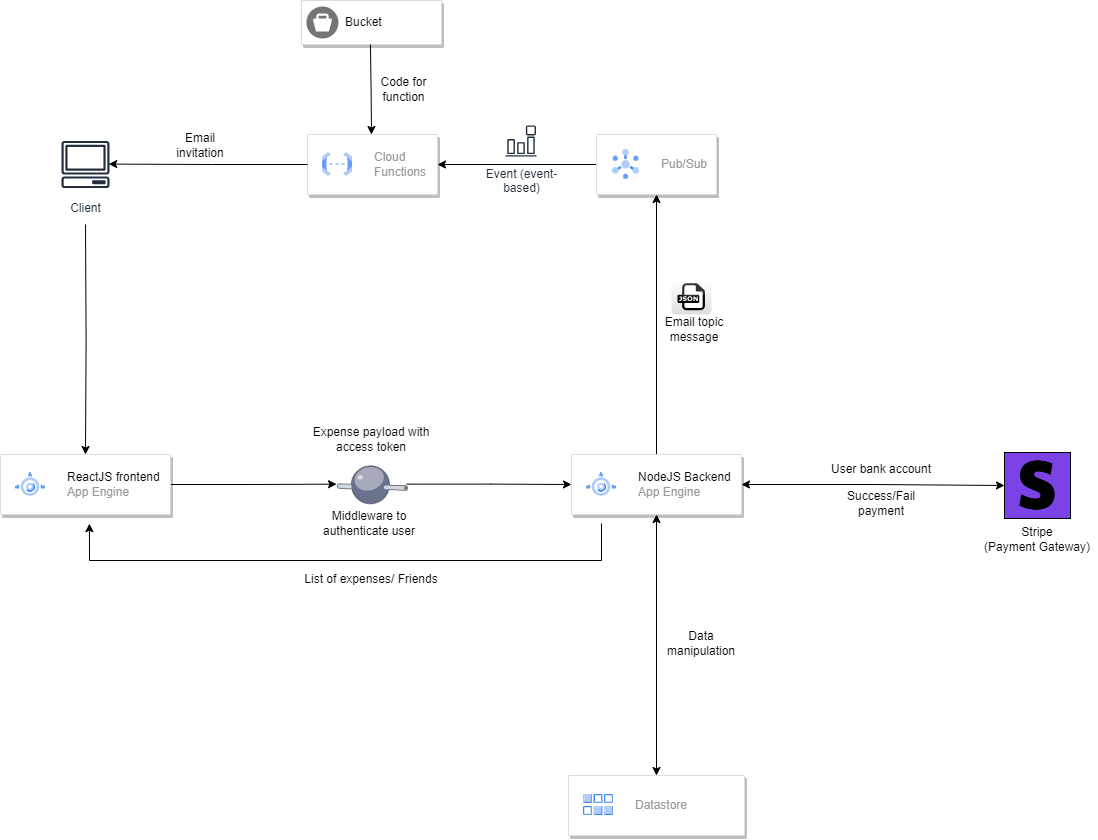

The diagram above was exported from draw.io. Its source (the exported page's mxGraphModel, read from the mxfile embedded in the PNG):
<mxGraphModel dx="2100" dy="2232" grid="1" gridSize="10" guides="1" tooltips="1" connect="1" arrows="1" fold="1" page="1" pageScale="1" pageWidth="850" pageHeight="1100" math="0" shadow="0">
  <root>
    <mxCell id="0" />
    <mxCell id="1" parent="0" />
    <mxCell id="PTos_HgaK6yXgDqxZ5lf-9" style="edgeStyle=orthogonalEdgeStyle;rounded=0;orthogonalLoop=1;jettySize=auto;html=1;" edge="1" parent="1" source="PTos_HgaK6yXgDqxZ5lf-1" target="PTos_HgaK6yXgDqxZ5lf-7">
      <mxGeometry relative="1" as="geometry" />
    </mxCell>
    <mxCell id="PTos_HgaK6yXgDqxZ5lf-1" value="" style="strokeColor=#dddddd;shadow=1;strokeWidth=1;rounded=1;absoluteArcSize=1;arcSize=2;" vertex="1" parent="1">
      <mxGeometry x="29" y="410" width="170" height="60" as="geometry" />
    </mxCell>
    <mxCell id="PTos_HgaK6yXgDqxZ5lf-2" value="&lt;font color=&quot;#000000&quot;&gt;ReactJS frontend&lt;/font&gt;&lt;br&gt;App Engine" style="editableCssRules=.*;html=1;fontColor=#999999;shape=image;verticalLabelPosition=middle;labelBackgroundColor=#ffffff;verticalAlign=middle;labelPosition=right;align=left;spacingLeft=20;part=1;points=[];imageAspect=0;image=data:image/svg+xml,(base64 omitted: 1596 chars);" vertex="1" parent="PTos_HgaK6yXgDqxZ5lf-1">
      <mxGeometry width="30" height="24" relative="1" as="geometry">
        <mxPoint x="15" y="18" as="offset" />
      </mxGeometry>
    </mxCell>
    <mxCell id="PTos_HgaK6yXgDqxZ5lf-16" style="edgeStyle=orthogonalEdgeStyle;rounded=0;orthogonalLoop=1;jettySize=auto;html=1;entryX=0.5;entryY=0;entryDx=0;entryDy=0;strokeColor=default;startArrow=classic;startFill=1;" edge="1" parent="1" source="PTos_HgaK6yXgDqxZ5lf-3" target="PTos_HgaK6yXgDqxZ5lf-13">
      <mxGeometry relative="1" as="geometry" />
    </mxCell>
    <mxCell id="PTos_HgaK6yXgDqxZ5lf-19" style="edgeStyle=orthogonalEdgeStyle;rounded=0;orthogonalLoop=1;jettySize=auto;html=1;entryX=0.5;entryY=1;entryDx=0;entryDy=0;" edge="1" parent="1" source="PTos_HgaK6yXgDqxZ5lf-3" target="PTos_HgaK6yXgDqxZ5lf-17">
      <mxGeometry relative="1" as="geometry" />
    </mxCell>
    <mxCell id="PTos_HgaK6yXgDqxZ5lf-36" style="edgeStyle=orthogonalEdgeStyle;rounded=0;orthogonalLoop=1;jettySize=auto;html=1;entryX=0;entryY=0.5;entryDx=0;entryDy=0;startArrow=classic;startFill=1;" edge="1" parent="1" source="PTos_HgaK6yXgDqxZ5lf-3" target="PTos_HgaK6yXgDqxZ5lf-35">
      <mxGeometry relative="1" as="geometry" />
    </mxCell>
    <mxCell id="PTos_HgaK6yXgDqxZ5lf-3" value="" style="strokeColor=#dddddd;shadow=1;strokeWidth=1;rounded=1;absoluteArcSize=1;arcSize=2;" vertex="1" parent="1">
      <mxGeometry x="600" y="410" width="170" height="60" as="geometry" />
    </mxCell>
    <mxCell id="PTos_HgaK6yXgDqxZ5lf-4" value="&lt;font color=&quot;#000000&quot;&gt;NodeJS Backend&lt;/font&gt;&lt;br&gt;App Engine" style="editableCssRules=.*;html=1;fontColor=#999999;shape=image;verticalLabelPosition=middle;labelBackgroundColor=#ffffff;verticalAlign=middle;labelPosition=right;align=left;spacingLeft=20;part=1;points=[];imageAspect=0;image=data:image/svg+xml,(base64 omitted: 1596 chars);" vertex="1" parent="PTos_HgaK6yXgDqxZ5lf-3">
      <mxGeometry width="30" height="24" relative="1" as="geometry">
        <mxPoint x="15" y="18" as="offset" />
      </mxGeometry>
    </mxCell>
    <mxCell id="PTos_HgaK6yXgDqxZ5lf-11" style="edgeStyle=orthogonalEdgeStyle;rounded=0;orthogonalLoop=1;jettySize=auto;html=1;entryX=0;entryY=0.5;entryDx=0;entryDy=0;" edge="1" parent="1" source="PTos_HgaK6yXgDqxZ5lf-7" target="PTos_HgaK6yXgDqxZ5lf-3">
      <mxGeometry relative="1" as="geometry" />
    </mxCell>
    <mxCell id="PTos_HgaK6yXgDqxZ5lf-7" value="" style="verticalLabelPosition=bottom;sketch=0;aspect=fixed;html=1;verticalAlign=top;strokeColor=none;align=center;outlineConnect=0;shape=mxgraph.citrix.middleware;rotation=-15;" vertex="1" parent="1">
      <mxGeometry x="366.23" y="419.44" width="67.81" height="40.45" as="geometry" />
    </mxCell>
    <mxCell id="PTos_HgaK6yXgDqxZ5lf-12" value="Middleware to authenticate user" style="text;html=1;strokeColor=none;fillColor=none;align=center;verticalAlign=middle;whiteSpace=wrap;rounded=0;" vertex="1" parent="1">
      <mxGeometry x="338" y="464" width="120" height="30" as="geometry" />
    </mxCell>
    <mxCell id="PTos_HgaK6yXgDqxZ5lf-13" value="" style="strokeColor=#dddddd;shadow=1;strokeWidth=1;rounded=1;absoluteArcSize=1;arcSize=2;" vertex="1" parent="1">
      <mxGeometry x="597" y="731" width="176" height="60" as="geometry" />
    </mxCell>
    <mxCell id="PTos_HgaK6yXgDqxZ5lf-14" value="Datastore" style="editableCssRules=.*;html=1;fontColor=#999999;shape=image;verticalLabelPosition=middle;labelBackgroundColor=#ffffff;verticalAlign=middle;labelPosition=right;align=left;spacingLeft=20;part=1;points=[];imageAspect=0;image=data:image/svg+xml,(base64 omitted: 2364 chars);" vertex="1" parent="PTos_HgaK6yXgDqxZ5lf-13">
      <mxGeometry width="30" height="21" relative="1" as="geometry">
        <mxPoint x="15" y="19" as="offset" />
      </mxGeometry>
    </mxCell>
    <mxCell id="PTos_HgaK6yXgDqxZ5lf-24" style="edgeStyle=orthogonalEdgeStyle;rounded=0;orthogonalLoop=1;jettySize=auto;html=1;entryX=1;entryY=0.5;entryDx=0;entryDy=0;" edge="1" parent="1" source="PTos_HgaK6yXgDqxZ5lf-17" target="PTos_HgaK6yXgDqxZ5lf-21">
      <mxGeometry relative="1" as="geometry" />
    </mxCell>
    <mxCell id="PTos_HgaK6yXgDqxZ5lf-17" value="" style="strokeColor=#dddddd;shadow=1;strokeWidth=1;rounded=1;absoluteArcSize=1;arcSize=2;" vertex="1" parent="1">
      <mxGeometry x="625" y="90" width="120" height="60" as="geometry" />
    </mxCell>
    <mxCell id="PTos_HgaK6yXgDqxZ5lf-18" value="Pub/Sub" style="editableCssRules=.*;html=1;fontColor=#999999;shape=image;verticalLabelPosition=middle;labelBackgroundColor=#ffffff;verticalAlign=middle;labelPosition=right;align=left;spacingLeft=20;part=1;points=[];imageAspect=0;image=data:image/svg+xml,(base64 omitted: 1912 chars);" vertex="1" parent="PTos_HgaK6yXgDqxZ5lf-17">
      <mxGeometry width="27" height="30" relative="1" as="geometry">
        <mxPoint x="16" y="15" as="offset" />
      </mxGeometry>
    </mxCell>
    <mxCell id="PTos_HgaK6yXgDqxZ5lf-20" value="Email topic message" style="text;html=1;strokeColor=none;fillColor=none;align=center;verticalAlign=middle;whiteSpace=wrap;rounded=0;" vertex="1" parent="1">
      <mxGeometry x="673" y="270" width="100" height="30" as="geometry" />
    </mxCell>
    <mxCell id="PTos_HgaK6yXgDqxZ5lf-21" value="" style="strokeColor=#dddddd;shadow=1;strokeWidth=1;rounded=1;absoluteArcSize=1;arcSize=2;" vertex="1" parent="1">
      <mxGeometry x="336" y="90" width="130" height="60" as="geometry" />
    </mxCell>
    <mxCell id="PTos_HgaK6yXgDqxZ5lf-22" value="Cloud&#10;Functions" style="editableCssRules=.*;html=1;fontColor=#999999;shape=image;verticalLabelPosition=middle;labelBackgroundColor=#ffffff;verticalAlign=middle;labelPosition=right;align=left;spacingLeft=20;part=1;points=[];imageAspect=0;image=data:image/svg+xml,(base64 omitted: 1068 chars);" vertex="1" parent="PTos_HgaK6yXgDqxZ5lf-21">
      <mxGeometry width="30" height="24" relative="1" as="geometry">
        <mxPoint x="15" y="18" as="offset" />
      </mxGeometry>
    </mxCell>
    <mxCell id="PTos_HgaK6yXgDqxZ5lf-26" value="" style="dashed=0;outlineConnect=0;html=1;align=center;labelPosition=center;verticalLabelPosition=bottom;verticalAlign=top;shape=mxgraph.webicons.json;gradientColor=#DFDEDE" vertex="1" parent="1">
      <mxGeometry x="700" y="234" width="40" height="36" as="geometry" />
    </mxCell>
    <mxCell id="PTos_HgaK6yXgDqxZ5lf-27" value="Event (event-&#10;based)" style="sketch=0;outlineConnect=0;fontColor=#232F3E;gradientColor=none;strokeColor=#232F3E;fillColor=#ffffff;dashed=0;verticalLabelPosition=bottom;verticalAlign=top;align=center;html=1;fontSize=12;fontStyle=0;aspect=fixed;shape=mxgraph.aws4.resourceIcon;resIcon=mxgraph.aws4.event_event_based;" vertex="1" parent="1">
      <mxGeometry x="530" y="77" width="39" height="39" as="geometry" />
    </mxCell>
    <mxCell id="PTos_HgaK6yXgDqxZ5lf-29" style="edgeStyle=orthogonalEdgeStyle;rounded=0;orthogonalLoop=1;jettySize=auto;html=1;" edge="1" parent="1" target="PTos_HgaK6yXgDqxZ5lf-1">
      <mxGeometry relative="1" as="geometry">
        <mxPoint x="114" y="180" as="sourcePoint" />
      </mxGeometry>
    </mxCell>
    <mxCell id="PTos_HgaK6yXgDqxZ5lf-28" value="Client" style="sketch=0;outlineConnect=0;fontColor=#232F3E;gradientColor=none;strokeColor=#232F3E;fillColor=#ffffff;dashed=0;verticalLabelPosition=bottom;verticalAlign=top;align=center;html=1;fontSize=12;fontStyle=0;aspect=fixed;shape=mxgraph.aws4.resourceIcon;resIcon=mxgraph.aws4.client;" vertex="1" parent="1">
      <mxGeometry x="84" y="90" width="60" height="60" as="geometry" />
    </mxCell>
    <mxCell id="PTos_HgaK6yXgDqxZ5lf-30" style="edgeStyle=orthogonalEdgeStyle;rounded=0;orthogonalLoop=1;jettySize=auto;html=1;entryX=0.887;entryY=0.493;entryDx=0;entryDy=0;entryPerimeter=0;" edge="1" parent="1" source="PTos_HgaK6yXgDqxZ5lf-21" target="PTos_HgaK6yXgDqxZ5lf-28">
      <mxGeometry relative="1" as="geometry" />
    </mxCell>
    <mxCell id="PTos_HgaK6yXgDqxZ5lf-31" value="Email invitation" style="text;html=1;strokeColor=none;fillColor=none;align=center;verticalAlign=middle;whiteSpace=wrap;rounded=0;" vertex="1" parent="1">
      <mxGeometry x="199" y="86" width="60" height="30" as="geometry" />
    </mxCell>
    <mxCell id="PTos_HgaK6yXgDqxZ5lf-35" value="" style="shape=image;html=1;verticalAlign=top;verticalLabelPosition=bottom;labelBackgroundColor=#ffffff;imageAspect=0;aspect=fixed;image=https://cdn2.iconfinder.com/data/icons/boxicons-logos/24/bxl-stripe-128.png;imageBackground=#7b43e5;imageBorder=default;" vertex="1" parent="1">
      <mxGeometry x="1033" y="408" width="66" height="66" as="geometry" />
    </mxCell>
    <mxCell id="PTos_HgaK6yXgDqxZ5lf-37" value="Data manipulation" style="text;html=1;strokeColor=none;fillColor=none;align=center;verticalAlign=middle;whiteSpace=wrap;rounded=0;" vertex="1" parent="1">
      <mxGeometry x="690" y="584" width="80" height="30" as="geometry" />
    </mxCell>
    <mxCell id="PTos_HgaK6yXgDqxZ5lf-38" value="Stripe&lt;br&gt;(Payment Gateway)" style="text;html=1;strokeColor=none;fillColor=none;align=center;verticalAlign=middle;whiteSpace=wrap;rounded=0;" vertex="1" parent="1">
      <mxGeometry x="1006" y="480" width="120" height="30" as="geometry" />
    </mxCell>
    <mxCell id="PTos_HgaK6yXgDqxZ5lf-39" value="User bank account" style="text;html=1;strokeColor=none;fillColor=none;align=center;verticalAlign=middle;whiteSpace=wrap;rounded=0;" vertex="1" parent="1">
      <mxGeometry x="850" y="410" width="120" height="30" as="geometry" />
    </mxCell>
    <mxCell id="PTos_HgaK6yXgDqxZ5lf-41" value="Success/Fail payment" style="text;html=1;strokeColor=none;fillColor=none;align=center;verticalAlign=middle;whiteSpace=wrap;rounded=0;" vertex="1" parent="1">
      <mxGeometry x="855" y="444" width="110" height="30" as="geometry" />
    </mxCell>
    <mxCell id="PTos_HgaK6yXgDqxZ5lf-42" value="Expense payload with access token" style="text;html=1;strokeColor=none;fillColor=none;align=center;verticalAlign=middle;whiteSpace=wrap;rounded=0;" vertex="1" parent="1">
      <mxGeometry x="330.14" y="380" width="140" height="30" as="geometry" />
    </mxCell>
    <mxCell id="PTos_HgaK6yXgDqxZ5lf-43" style="edgeStyle=orthogonalEdgeStyle;rounded=0;orthogonalLoop=1;jettySize=auto;html=1;entryX=0.523;entryY=1.152;entryDx=0;entryDy=0;entryPerimeter=0;" edge="1" parent="1" target="PTos_HgaK6yXgDqxZ5lf-1">
      <mxGeometry relative="1" as="geometry">
        <mxPoint x="630" y="580" as="targetPoint" />
        <mxPoint x="630" y="479" as="sourcePoint" />
        <Array as="points">
          <mxPoint x="630" y="516" />
          <mxPoint x="118" y="516" />
        </Array>
      </mxGeometry>
    </mxCell>
    <mxCell id="PTos_HgaK6yXgDqxZ5lf-44" value="List of expenses/ Friends" style="text;html=1;strokeColor=none;fillColor=none;align=center;verticalAlign=middle;whiteSpace=wrap;rounded=0;" vertex="1" parent="1">
      <mxGeometry x="328.13" y="520" width="144" height="30" as="geometry" />
    </mxCell>
    <mxCell id="PTos_HgaK6yXgDqxZ5lf-45" value="" style="strokeColor=#dddddd;shadow=1;strokeWidth=1;rounded=1;absoluteArcSize=1;arcSize=2;" vertex="1" parent="1">
      <mxGeometry x="330" y="-44" width="140" height="44" as="geometry" />
    </mxCell>
    <mxCell id="PTos_HgaK6yXgDqxZ5lf-46" value="Bucket" style="sketch=0;dashed=0;connectable=0;html=1;fillColor=#757575;strokeColor=none;shape=mxgraph.gcp2.bucket;part=1;labelPosition=right;verticalLabelPosition=middle;align=left;verticalAlign=middle;spacingLeft=5;fontSize=12;" vertex="1" parent="PTos_HgaK6yXgDqxZ5lf-45">
      <mxGeometry y="0.5" width="32" height="32" relative="1" as="geometry">
        <mxPoint x="5" y="-16" as="offset" />
      </mxGeometry>
    </mxCell>
    <mxCell id="PTos_HgaK6yXgDqxZ5lf-47" style="edgeStyle=orthogonalEdgeStyle;rounded=0;orthogonalLoop=1;jettySize=auto;html=1;" edge="1" parent="1">
      <mxGeometry relative="1" as="geometry">
        <mxPoint x="398.9565217391307" y="-2.2737367544323206e-13" as="sourcePoint" />
        <mxPoint x="400" y="90" as="targetPoint" />
      </mxGeometry>
    </mxCell>
    <mxCell id="PTos_HgaK6yXgDqxZ5lf-48" value="Code for function" style="text;html=1;strokeColor=none;fillColor=none;align=center;verticalAlign=middle;whiteSpace=wrap;rounded=0;" vertex="1" parent="1">
      <mxGeometry x="395" y="30" width="75" height="30" as="geometry" />
    </mxCell>
  </root>
</mxGraphModel>